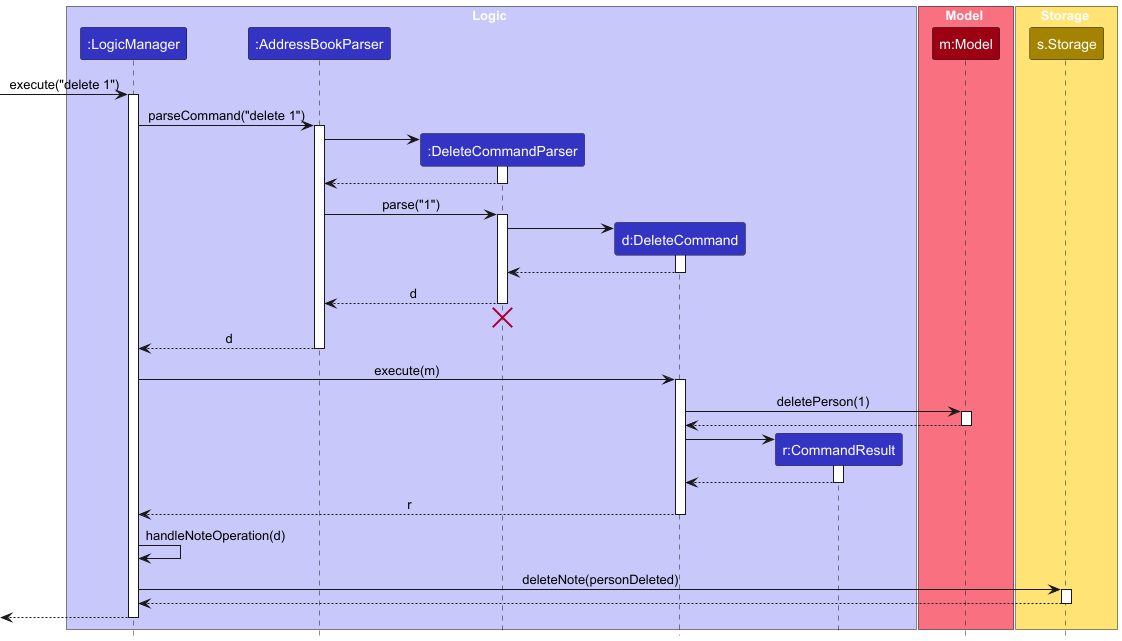

The diagram above was rendered by PlantUML. Its source (embedded in the PNG):
@startuml
!include style.puml
skinparam ArrowFontStyle plain

box Logic LOGIC_COLOR_T1
participant ":LogicManager" as LogicManager LOGIC_COLOR
participant ":AddressBookParser" as AddressBookParser LOGIC_COLOR
participant ":DeleteCommandParser" as DeleteCommandParser LOGIC_COLOR
participant "d:DeleteCommand" as DeleteCommand LOGIC_COLOR
participant "r:CommandResult" as CommandResult LOGIC_COLOR
end box

box Model MODEL_COLOR_T1
participant "m:Model" as Model MODEL_COLOR
end box

Box Storage STORAGE_COLOR_T1
participant "s.Storage" as Storage STORAGE_COLOR
end box


[-> LogicManager : execute("delete 1")
activate LogicManager

LogicManager -> AddressBookParser : parseCommand("delete 1")
activate AddressBookParser

create DeleteCommandParser
AddressBookParser -> DeleteCommandParser
activate DeleteCommandParser

DeleteCommandParser --> AddressBookParser
deactivate DeleteCommandParser

AddressBookParser -> DeleteCommandParser : parse("1")
activate DeleteCommandParser

create DeleteCommand
DeleteCommandParser -> DeleteCommand
activate DeleteCommand

DeleteCommand --> DeleteCommandParser :
deactivate DeleteCommand

DeleteCommandParser --> AddressBookParser : d
deactivate DeleteCommandParser
'Hidden arrow to position the destroy marker below the end of the activation bar.
DeleteCommandParser -[hidden]-> AddressBookParser
destroy DeleteCommandParser

AddressBookParser --> LogicManager : d
deactivate AddressBookParser

LogicManager -> DeleteCommand : execute(m)
activate DeleteCommand

DeleteCommand -> Model : deletePerson(1)
activate Model

Model --> DeleteCommand
deactivate Model

create CommandResult
DeleteCommand -> CommandResult
activate CommandResult

CommandResult --> DeleteCommand
deactivate CommandResult

DeleteCommand --> LogicManager : r
deactivate DeleteCommand

LogicManager -> LogicManager : handleNoteOperation(d)

LogicManager -> Storage : deleteNote(personDeleted)
activate Storage

Storage --> LogicManager
deactivate Storage

[<--LogicManager
deactivate LogicManager
@enduml